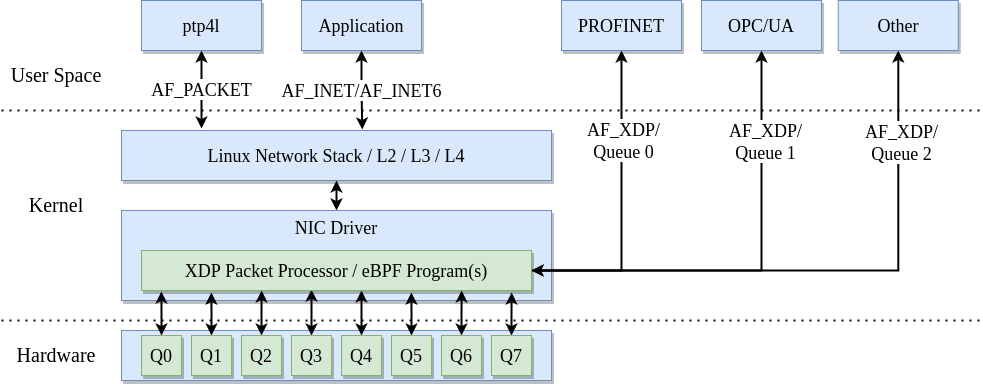

The diagram above was exported from draw.io. Its source (the exported page's mxGraphModel, read from the mxfile embedded in the PNG):
<mxGraphModel dx="1420" dy="722" grid="1" gridSize="10" guides="1" tooltips="1" connect="1" arrows="1" fold="1" page="1" pageScale="1.5" pageWidth="1169" pageHeight="826" background="none" math="0" shadow="0">
  <root>
    <mxCell id="0" style=";html=1;" />
    <mxCell id="1" style=";html=1;" parent="0" />
    <mxCell id="3a17f1ce550125da-8" value="" style="whiteSpace=wrap;html=1;shadow=1;fontSize=18;fillColor=#dae8fc;strokeColor=#6c8ebf;align=right;" parent="1" vertex="1">
      <mxGeometry x="160" y="600" width="430" height="50" as="geometry" />
    </mxCell>
    <mxCell id="7ulHafX8T_Oxbm7df_60-16" style="edgeStyle=orthogonalEdgeStyle;rounded=0;orthogonalLoop=1;jettySize=auto;html=1;exitX=0.5;exitY=0;exitDx=0;exitDy=0;entryX=0.5;entryY=1;entryDx=0;entryDy=0;startArrow=classic;startFill=1;strokeWidth=2;" parent="1" source="Tfrytag_TqRvXHxBK0pP-9" target="Tfrytag_TqRvXHxBK0pP-10" edge="1">
      <mxGeometry relative="1" as="geometry" />
    </mxCell>
    <mxCell id="Tfrytag_TqRvXHxBK0pP-9" value="NIC Driver" style="whiteSpace=wrap;html=1;shadow=1;fontSize=18;fillColor=#dae8fc;strokeColor=#6c8ebf;verticalAlign=top;" parent="1" vertex="1">
      <mxGeometry x="160" y="480" width="430" height="90" as="geometry" />
    </mxCell>
    <mxCell id="Tfrytag_TqRvXHxBK0pP-10" value="Linux Network Stack / L2 / L3 / L4" style="whiteSpace=wrap;html=1;shadow=1;fontSize=18;fillColor=#dae8fc;strokeColor=#6c8ebf;" parent="1" vertex="1">
      <mxGeometry x="160" y="400" width="430" height="50" as="geometry" />
    </mxCell>
    <mxCell id="Tfrytag_TqRvXHxBK0pP-35" value="" style="endArrow=none;dashed=1;html=1;dashPattern=1 3;strokeWidth=2;rounded=0;fontSize=18;" parent="1" edge="1">
      <mxGeometry width="50" height="50" relative="1" as="geometry">
        <mxPoint x="40" y="590" as="sourcePoint" />
        <mxPoint x="1020" y="590" as="targetPoint" />
      </mxGeometry>
    </mxCell>
    <mxCell id="Tfrytag_TqRvXHxBK0pP-36" value="" style="endArrow=none;dashed=1;html=1;dashPattern=1 3;strokeWidth=2;rounded=0;fontSize=18;" parent="1" edge="1">
      <mxGeometry width="50" height="50" relative="1" as="geometry">
        <mxPoint x="40" y="380" as="sourcePoint" />
        <mxPoint x="1020" y="380" as="targetPoint" />
      </mxGeometry>
    </mxCell>
    <mxCell id="7ulHafX8T_Oxbm7df_60-17" style="edgeStyle=orthogonalEdgeStyle;rounded=0;orthogonalLoop=1;jettySize=auto;html=1;exitX=0.5;exitY=0;exitDx=0;exitDy=0;entryX=0.051;entryY=1.025;entryDx=0;entryDy=0;entryPerimeter=0;startArrow=classic;startFill=1;strokeWidth=2;" parent="1" source="7ulHafX8T_Oxbm7df_60-1" target="7ulHafX8T_Oxbm7df_60-10" edge="1">
      <mxGeometry relative="1" as="geometry" />
    </mxCell>
    <mxCell id="7ulHafX8T_Oxbm7df_60-1" value="Q0" style="whiteSpace=wrap;html=1;shadow=1;fontSize=18;fillColor=#d5e8d4;strokeColor=#82b366;" parent="1" vertex="1">
      <mxGeometry x="180" y="605" width="40" height="40" as="geometry" />
    </mxCell>
    <mxCell id="7ulHafX8T_Oxbm7df_60-18" style="edgeStyle=orthogonalEdgeStyle;rounded=0;orthogonalLoop=1;jettySize=auto;html=1;exitX=0.5;exitY=0;exitDx=0;exitDy=0;entryX=0.179;entryY=1.05;entryDx=0;entryDy=0;entryPerimeter=0;startArrow=classic;startFill=1;strokeWidth=2;" parent="1" source="7ulHafX8T_Oxbm7df_60-2" target="7ulHafX8T_Oxbm7df_60-10" edge="1">
      <mxGeometry relative="1" as="geometry" />
    </mxCell>
    <mxCell id="7ulHafX8T_Oxbm7df_60-2" value="Q1" style="whiteSpace=wrap;html=1;shadow=1;fontSize=18;fillColor=#d5e8d4;strokeColor=#82b366;" parent="1" vertex="1">
      <mxGeometry x="230" y="605" width="40" height="40" as="geometry" />
    </mxCell>
    <mxCell id="7ulHafX8T_Oxbm7df_60-24" style="edgeStyle=orthogonalEdgeStyle;rounded=0;orthogonalLoop=1;jettySize=auto;html=1;exitX=0.5;exitY=0;exitDx=0;exitDy=0;entryX=0.949;entryY=1.05;entryDx=0;entryDy=0;entryPerimeter=0;startArrow=classic;startFill=1;strokeWidth=2;" parent="1" source="7ulHafX8T_Oxbm7df_60-4" target="7ulHafX8T_Oxbm7df_60-10" edge="1">
      <mxGeometry relative="1" as="geometry" />
    </mxCell>
    <mxCell id="7ulHafX8T_Oxbm7df_60-4" value="Q7" style="whiteSpace=wrap;html=1;shadow=1;fontSize=18;fillColor=#d5e8d4;strokeColor=#82b366;" parent="1" vertex="1">
      <mxGeometry x="530" y="605" width="40" height="40" as="geometry" />
    </mxCell>
    <mxCell id="7ulHafX8T_Oxbm7df_60-19" style="edgeStyle=orthogonalEdgeStyle;rounded=0;orthogonalLoop=1;jettySize=auto;html=1;exitX=0.5;exitY=0;exitDx=0;exitDy=0;entryX=0.308;entryY=1;entryDx=0;entryDy=0;entryPerimeter=0;startArrow=classic;startFill=1;strokeWidth=2;" parent="1" source="7ulHafX8T_Oxbm7df_60-5" target="7ulHafX8T_Oxbm7df_60-10" edge="1">
      <mxGeometry relative="1" as="geometry" />
    </mxCell>
    <mxCell id="7ulHafX8T_Oxbm7df_60-5" value="Q2" style="whiteSpace=wrap;html=1;shadow=1;fontSize=18;fillColor=#d5e8d4;strokeColor=#82b366;" parent="1" vertex="1">
      <mxGeometry x="280" y="605" width="40" height="40" as="geometry" />
    </mxCell>
    <mxCell id="7ulHafX8T_Oxbm7df_60-21" style="edgeStyle=orthogonalEdgeStyle;rounded=0;orthogonalLoop=1;jettySize=auto;html=1;exitX=0.5;exitY=0;exitDx=0;exitDy=0;entryX=0.564;entryY=1;entryDx=0;entryDy=0;entryPerimeter=0;startArrow=classic;startFill=1;strokeWidth=2;" parent="1" source="7ulHafX8T_Oxbm7df_60-6" target="7ulHafX8T_Oxbm7df_60-10" edge="1">
      <mxGeometry relative="1" as="geometry" />
    </mxCell>
    <mxCell id="7ulHafX8T_Oxbm7df_60-6" value="Q4" style="whiteSpace=wrap;html=1;shadow=1;fontSize=18;fillColor=#d5e8d4;strokeColor=#82b366;" parent="1" vertex="1">
      <mxGeometry x="380" y="605" width="40" height="40" as="geometry" />
    </mxCell>
    <mxCell id="7ulHafX8T_Oxbm7df_60-23" style="edgeStyle=orthogonalEdgeStyle;rounded=0;orthogonalLoop=1;jettySize=auto;html=1;exitX=0.5;exitY=0;exitDx=0;exitDy=0;entryX=0.821;entryY=1;entryDx=0;entryDy=0;entryPerimeter=0;startArrow=classic;startFill=1;strokeWidth=2;" parent="1" source="7ulHafX8T_Oxbm7df_60-7" target="7ulHafX8T_Oxbm7df_60-10" edge="1">
      <mxGeometry relative="1" as="geometry" />
    </mxCell>
    <mxCell id="7ulHafX8T_Oxbm7df_60-7" value="Q6" style="whiteSpace=wrap;html=1;shadow=1;fontSize=18;fillColor=#d5e8d4;strokeColor=#82b366;" parent="1" vertex="1">
      <mxGeometry x="480" y="605" width="40" height="40" as="geometry" />
    </mxCell>
    <mxCell id="7ulHafX8T_Oxbm7df_60-20" style="edgeStyle=orthogonalEdgeStyle;rounded=0;orthogonalLoop=1;jettySize=auto;html=1;exitX=0.5;exitY=0;exitDx=0;exitDy=0;entryX=0.436;entryY=0.975;entryDx=0;entryDy=0;entryPerimeter=0;startArrow=classic;startFill=1;strokeWidth=2;" parent="1" source="7ulHafX8T_Oxbm7df_60-8" target="7ulHafX8T_Oxbm7df_60-10" edge="1">
      <mxGeometry relative="1" as="geometry" />
    </mxCell>
    <mxCell id="7ulHafX8T_Oxbm7df_60-8" value="Q3" style="whiteSpace=wrap;html=1;shadow=1;fontSize=18;fillColor=#d5e8d4;strokeColor=#82b366;" parent="1" vertex="1">
      <mxGeometry x="330" y="605" width="40" height="40" as="geometry" />
    </mxCell>
    <mxCell id="7ulHafX8T_Oxbm7df_60-22" style="edgeStyle=orthogonalEdgeStyle;rounded=0;orthogonalLoop=1;jettySize=auto;html=1;exitX=0.5;exitY=0;exitDx=0;exitDy=0;entryX=0.692;entryY=1.05;entryDx=0;entryDy=0;entryPerimeter=0;startArrow=classic;startFill=1;strokeWidth=2;" parent="1" source="7ulHafX8T_Oxbm7df_60-9" target="7ulHafX8T_Oxbm7df_60-10" edge="1">
      <mxGeometry relative="1" as="geometry" />
    </mxCell>
    <mxCell id="7ulHafX8T_Oxbm7df_60-9" value="Q5" style="whiteSpace=wrap;html=1;shadow=1;fontSize=18;fillColor=#d5e8d4;strokeColor=#82b366;" parent="1" vertex="1">
      <mxGeometry x="430" y="605" width="40" height="40" as="geometry" />
    </mxCell>
    <mxCell id="7ulHafX8T_Oxbm7df_60-13" style="edgeStyle=orthogonalEdgeStyle;rounded=0;orthogonalLoop=1;jettySize=auto;html=1;entryX=0.5;entryY=1;entryDx=0;entryDy=0;strokeWidth=2;startArrow=classic;startFill=1;" parent="1" source="7ulHafX8T_Oxbm7df_60-10" target="7ulHafX8T_Oxbm7df_60-11" edge="1">
      <mxGeometry relative="1" as="geometry" />
    </mxCell>
    <mxCell id="7ulHafX8T_Oxbm7df_60-29" value="&lt;div style=&quot;font-size: 18px;&quot;&gt;&lt;font style=&quot;font-size: 18px;&quot;&gt;AF_XDP/&lt;/font&gt;&lt;/div&gt;&lt;div style=&quot;font-size: 18px;&quot;&gt;&lt;font style=&quot;font-size: 18px;&quot;&gt;Queue 0&lt;/font&gt;&lt;br&gt;&lt;/div&gt;" style="edgeLabel;html=1;align=center;verticalAlign=middle;resizable=0;points=[];" parent="7ulHafX8T_Oxbm7df_60-13" vertex="1" connectable="0">
      <mxGeometry x="0.4258" y="-1" relative="1" as="geometry">
        <mxPoint as="offset" />
      </mxGeometry>
    </mxCell>
    <mxCell id="R_2rWUyR2xB2Czw2nvBH-4" style="edgeStyle=orthogonalEdgeStyle;rounded=0;orthogonalLoop=1;jettySize=auto;html=1;exitX=1;exitY=0.5;exitDx=0;exitDy=0;strokeWidth=2;" edge="1" parent="1" source="7ulHafX8T_Oxbm7df_60-10" target="R_2rWUyR2xB2Czw2nvBH-1">
      <mxGeometry relative="1" as="geometry" />
    </mxCell>
    <mxCell id="R_2rWUyR2xB2Czw2nvBH-5" value="&lt;div style=&quot;font-size: 18px;&quot;&gt;AF_XDP/&lt;/div&gt;&lt;div style=&quot;font-size: 18px;&quot;&gt;Queue 2&lt;br style=&quot;font-size: 18px;&quot;&gt;&lt;/div&gt;" style="edgeLabel;html=1;align=center;verticalAlign=middle;resizable=0;points=[];fontSize=18;" vertex="1" connectable="0" parent="R_2rWUyR2xB2Czw2nvBH-4">
      <mxGeometry x="0.6864" y="-3" relative="1" as="geometry">
        <mxPoint as="offset" />
      </mxGeometry>
    </mxCell>
    <mxCell id="7ulHafX8T_Oxbm7df_60-10" value="XDP Packet Processor / eBPF Program(s)" style="whiteSpace=wrap;html=1;shadow=1;fontSize=18;fillColor=#d5e8d4;strokeColor=#82b366;" parent="1" vertex="1">
      <mxGeometry x="180" y="520" width="390" height="40" as="geometry" />
    </mxCell>
    <mxCell id="7ulHafX8T_Oxbm7df_60-11" value="PROFINET" style="whiteSpace=wrap;html=1;shadow=1;fontSize=18;fillColor=#dae8fc;strokeColor=#6c8ebf;" parent="1" vertex="1">
      <mxGeometry x="600" y="270" width="120" height="50" as="geometry" />
    </mxCell>
    <mxCell id="7ulHafX8T_Oxbm7df_60-14" style="edgeStyle=orthogonalEdgeStyle;rounded=0;orthogonalLoop=1;jettySize=auto;html=1;entryX=1;entryY=0.5;entryDx=0;entryDy=0;startArrow=classic;startFill=1;strokeWidth=2;exitX=0.5;exitY=1;exitDx=0;exitDy=0;" parent="1" source="7ulHafX8T_Oxbm7df_60-12" target="7ulHafX8T_Oxbm7df_60-10" edge="1">
      <mxGeometry relative="1" as="geometry" />
    </mxCell>
    <mxCell id="7ulHafX8T_Oxbm7df_60-30" value="&lt;div&gt;AF_XDP/&lt;/div&gt;&lt;div&gt;Queue 1&lt;br&gt;&lt;/div&gt;" style="edgeLabel;html=1;align=center;verticalAlign=middle;resizable=0;points=[];fontSize=18;" parent="7ulHafX8T_Oxbm7df_60-14" vertex="1" connectable="0">
      <mxGeometry x="-0.6" y="3" relative="1" as="geometry">
        <mxPoint as="offset" />
      </mxGeometry>
    </mxCell>
    <mxCell id="7ulHafX8T_Oxbm7df_60-12" value="OPC/UA" style="whiteSpace=wrap;html=1;shadow=1;fontSize=18;fillColor=#dae8fc;strokeColor=#6c8ebf;" parent="1" vertex="1">
      <mxGeometry x="740" y="270" width="120" height="50" as="geometry" />
    </mxCell>
    <mxCell id="7ulHafX8T_Oxbm7df_60-27" value="&lt;font style=&quot;font-size: 18px;&quot;&gt;AF_PACKET&lt;/font&gt;" style="edgeStyle=orthogonalEdgeStyle;rounded=0;orthogonalLoop=1;jettySize=auto;html=1;exitX=0.5;exitY=1;exitDx=0;exitDy=0;entryX=0.186;entryY=-0.04;entryDx=0;entryDy=0;entryPerimeter=0;startArrow=classic;startFill=1;strokeWidth=2;" parent="1" source="7ulHafX8T_Oxbm7df_60-25" target="Tfrytag_TqRvXHxBK0pP-10" edge="1">
      <mxGeometry relative="1" as="geometry" />
    </mxCell>
    <mxCell id="7ulHafX8T_Oxbm7df_60-25" value="ptp4l" style="whiteSpace=wrap;html=1;shadow=1;fontSize=18;fillColor=#dae8fc;strokeColor=#6c8ebf;" parent="1" vertex="1">
      <mxGeometry x="180" y="270" width="120" height="50" as="geometry" />
    </mxCell>
    <mxCell id="7ulHafX8T_Oxbm7df_60-31" value="AF_INET/AF_INET6" style="edgeStyle=orthogonalEdgeStyle;rounded=0;orthogonalLoop=1;jettySize=auto;html=1;entryX=0.56;entryY=-0.02;entryDx=0;entryDy=0;entryPerimeter=0;fontSize=18;startArrow=classic;startFill=1;strokeWidth=2;" parent="1" source="7ulHafX8T_Oxbm7df_60-26" target="Tfrytag_TqRvXHxBK0pP-10" edge="1">
      <mxGeometry relative="1" as="geometry" />
    </mxCell>
    <mxCell id="7ulHafX8T_Oxbm7df_60-26" value="Application" style="whiteSpace=wrap;html=1;shadow=1;fontSize=18;fillColor=#dae8fc;strokeColor=#6c8ebf;" parent="1" vertex="1">
      <mxGeometry x="340" y="270" width="120" height="50" as="geometry" />
    </mxCell>
    <mxCell id="4C2M8soLmkHZLqIUrPaN-1" value="Hardware" style="text;html=1;strokeColor=none;fillColor=none;align=center;verticalAlign=middle;whiteSpace=wrap;rounded=0;fontSize=20;" parent="1" vertex="1">
      <mxGeometry x="40" y="610" width="110" height="30" as="geometry" />
    </mxCell>
    <mxCell id="4C2M8soLmkHZLqIUrPaN-2" value="Kernel" style="text;html=1;strokeColor=none;fillColor=none;align=center;verticalAlign=middle;whiteSpace=wrap;rounded=0;fontSize=20;" parent="1" vertex="1">
      <mxGeometry x="40" y="460" width="110" height="30" as="geometry" />
    </mxCell>
    <mxCell id="4C2M8soLmkHZLqIUrPaN-3" value="User Space" style="text;html=1;strokeColor=none;fillColor=none;align=center;verticalAlign=middle;whiteSpace=wrap;rounded=0;fontSize=20;" parent="1" vertex="1">
      <mxGeometry x="40" y="330" width="110" height="30" as="geometry" />
    </mxCell>
    <mxCell id="R_2rWUyR2xB2Czw2nvBH-1" value="Other" style="whiteSpace=wrap;html=1;shadow=1;fontSize=18;fillColor=#dae8fc;strokeColor=#6c8ebf;" vertex="1" parent="1">
      <mxGeometry x="876.75" y="270" width="120" height="50" as="geometry" />
    </mxCell>
  </root>
</mxGraphModel>